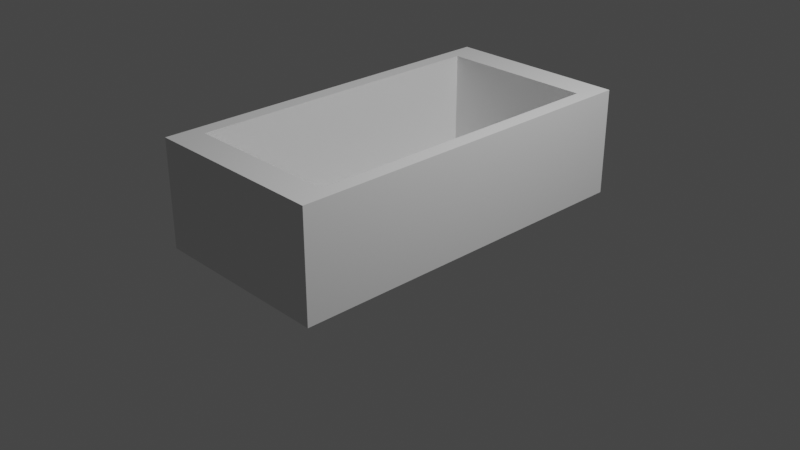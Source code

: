 # Source: tub.blend  (saved by Blender 2.90.8; exported with 4.5.12 LTS)
import bpy
from mathutils import Matrix  # noqa: F401  (used for matrix-valued properties, if any)

bpy.ops.wm.read_factory_settings(use_empty=True)
scene = bpy.context.scene
scene.name = 'Scene'

# ---- collections
col_collection = bpy.data.collections.new('Collection'); scene.collection.children.link(col_collection)

# ---- world
world_world = bpy.data.worlds.new('World'); scene.world = world_world
world_world.use_nodes = True; world_world.node_tree.nodes.clear()
_N = world_world.node_tree.nodes; _L = world_world.node_tree.links
n0 = _N.new('ShaderNodeOutputWorld'); n0.name = 'World Output'; n0.location = (300, 300)
n1 = _N.new('ShaderNodeBackground'); n1.name = 'Background'; n1.location = (10, 300)
n1.inputs[0].default_value = (0.05088, 0.05088, 0.05088, 1.0)
_L.new(n1.outputs[0], n0.inputs[0])
n0.is_active_output = True
world_world.color = (0.05088, 0.05088, 0.05088)
world_world.use_sun_shadow = False
world_world.sun_shadow_jitter_overblur = 0.0

# ---- cameras
cam_camera = bpy.data.cameras.new('Camera')
cam_camera.clip_end = 100.0
cam_camera.ortho_scale = 7.314

# ---- lights
light_light = bpy.data.lights.new('Light', 'POINT')
light_light.transmission_factor = 0.0
light_light.energy = 1000.0
light_light.shadow_soft_size = 0.1
light_light.shadow_maximum_resolution = 0.006
light_light.use_absolute_resolution = True

# ---- meshes
me_circle = bpy.data.meshes.new('Circle')
me_circle.from_pydata([(0.0, 1.0, 0.0), (-0.1951, 1.0, 0.0), (-0.3827, 1.0, 0.0), (-0.5556, 1.0, 0.0), (-0.7071, 1.0, 0.0), (-0.8315, 1.0, 0.0), (-0.9239, 1.0, 0.0), (-1.0, 1.0, 0.0), (-1.0, 7.55e-08, 0.0), (-1.0, -1.0, 0.0), (-0.9239, -1.0, 0.0), (-0.8315, -1.0, 0.0), (-0.7071, -1.0, 0.0), (-0.5556, -1.0, 0.0), (-0.3827, -1.0, 0.0), (-0.1951, -1.0, 0.0), (3.258e-07, -1.0, 0.0), (0.1951, -1.0, 0.0), (0.3827, -1.0, 0.0), (0.5556, -1.0, 0.0), (0.7071, -1.0, 0.0), (0.8315, -1.0, 0.0), (0.9239, -1.0, 0.0), (1.0, -1.0, 0.0), (1.0, 9.656e-07, 0.0), (1.0, 1.0, 0.0), (0.9239, 1.0, 0.0), (0.8315, 1.0, 0.0), (0.7071, 1.0, 0.0), (0.5556, 1.0, 0.0), (0.3827, 1.0, 0.0), (0.1951, 1.0, 0.0), (-1.113e-07, 0.0, 0.0), (-1.043e-07, 0.0, 0.0), (-1.192e-07, 0.0, 0.0), (-1.192e-07, 0.0, 0.0), (-1.192e-07, 0.0, 0.0), (-1.192e-07, 0.0, 0.0), (-1.192e-07, 0.0, 0.0), (-1.192e-07, 0.0, 0.0), (-1.192e-07, 2.98e-08, 0.0), (-1.192e-07, 0.0, 0.0), (-1.192e-07, 0.0, 0.0), (-1.192e-07, 0.0, 0.0), (-1.192e-07, 0.0, 0.0), (-1.192e-07, 0.0, 0.0), (-1.192e-07, 0.0, 0.0), (-1.043e-07, 0.0, 0.0), (-1.113e-07, 0.0, 0.0), (-1.043e-07, 0.0, 0.0), (-1.192e-07, 0.0, 0.0), (-1.192e-07, 0.0, 0.0), (-1.192e-07, 0.0, 0.0), (-1.192e-07, 0.0, 0.0), (-1.192e-07, 0.0, 0.0), (-1.192e-07, 0.0, 0.0), (-1.192e-07, 2.98e-08, 0.0), (-1.192e-07, 0.0, 0.0), (-1.192e-07, 0.0, 0.0), (-1.192e-07, 0.0, 0.0), (-1.192e-07, 0.0, 0.0), (-1.192e-07, 0.0, 0.0), (-1.192e-07, 0.0, 0.0), (-1.043e-07, 0.0, 0.0), (0.0, 1.0, 0.0), (-0.1951, 1.0, 0.0), (-0.3827, 1.0, 0.0), (-0.5556, 1.0, 0.0), (-0.7071, 1.0, 0.0), (-0.8315, 1.0, 0.0), (-0.9239, 1.0, 0.0), (-1.0, 1.0, 0.0), (-1.0, 7.55e-08, 0.0), (-1.0, -1.0, 0.0), (-0.9239, -1.0, 0.0), (-0.8315, -1.0, 0.0), (-0.7071, -1.0, 0.0), (-0.5556, -1.0, 0.0), (-0.3827, -1.0, 0.0), (-0.1951, -1.0, 0.0), (3.258e-07, -1.0, 0.0), (0.1951, -1.0, 0.0), (0.3827, -1.0, 0.0), (0.5556, -1.0, 0.0), (0.7071, -1.0, 0.0), (0.8315, -1.0, 0.0), (0.9239, -1.0, 0.0), (1.0, -1.0, 0.0), (1.0, 9.656e-07, 0.0), (1.0, 1.0, 0.0), (0.9239, 1.0, 0.0), (0.8315, 1.0, 0.0), (0.7071, 1.0, 0.0), (0.5556, 1.0, 0.0), (0.3827, 1.0, 0.0), (0.1951, 1.0, 0.0), (-1.043e-07, 0.0, 0.0), (-1.789e-08, 0.839, 0.0), (-0.1637, 0.839, 0.0), (-0.3211, 0.839, 0.0), (-0.4661, 0.839, 0.0), (-0.5932, 0.839, 0.0), (-0.6976, 0.839, 0.0), (-0.7751, 0.839, 0.0), (-0.839, 0.839, 0.0), (-0.839, 6.799e-08, 0.0), (-0.839, -0.839, 0.0), (-0.7751, -0.839, 0.0), (-0.6976, -0.839, 0.0), (-0.5932, -0.839, 0.0), (-0.4661, -0.839, 0.0), (-0.3211, -0.839, 0.0), (-0.1637, -0.839, 0.0), (2.555e-07, -0.839, 0.0), (0.1637, -0.839, 0.0), (0.3211, -0.839, 0.0), (0.4661, -0.839, 0.0), (0.5932, -0.839, 0.0), (0.6976, -0.839, 0.0), (0.7751, -0.839, 0.0), (0.839, -0.839, 0.0), (0.839, 8.147e-07, 0.0), (0.839, 0.839, 0.0), (0.7751, 0.839, 0.0), (0.6976, 0.839, 0.0), (0.5932, 0.839, 0.0), (0.4661, 0.839, 0.0), (0.3211, 0.839, 0.0), (0.1637, 0.839, 0.0), (-1.054e-07, 4.654e-09, 0.0), (0.0, 1.0, 1.145), (-0.1951, 1.0, 1.145), (-0.3827, 1.0, 1.145), (-0.5556, 1.0, 1.145), (-0.7071, 1.0, 1.145), (-0.8315, 1.0, 1.145), (-0.9239, 1.0, 1.145), (-1.0, 1.0, 1.145), (-1.0, 7.55e-08, 1.145), (-1.0, -1.0, 1.145), (-0.9239, -1.0, 1.145), (-0.8315, -1.0, 1.145), (-0.7071, -1.0, 1.145), (-0.5556, -1.0, 1.145), (-0.3827, -1.0, 1.145), (-0.1951, -1.0, 1.145), (3.258e-07, -1.0, 1.145), (0.1951, -1.0, 1.145), (0.3827, -1.0, 1.145), (0.5556, -1.0, 1.145), (0.7071, -1.0, 1.145), (0.8315, -1.0, 1.145), (0.9239, -1.0, 1.145), (1.0, -1.0, 1.145), (1.0, 9.656e-07, 1.145), (1.0, 1.0, 1.145), (0.9239, 1.0, 1.145), (0.8315, 1.0, 1.145), (0.7071, 1.0, 1.145), (0.5556, 1.0, 1.145), (0.3827, 1.0, 1.145), (0.1951, 1.0, 1.145), (-1.789e-08, 0.839, 1.145), (-0.1637, 0.839, 1.145), (-0.3211, 0.839, 1.145), (-0.4661, 0.839, 1.145), (-0.5932, 0.839, 1.145), (-0.6976, 0.839, 1.145), (-0.7751, 0.839, 1.145), (-0.839, 0.839, 1.145), (-0.839, 6.799e-08, 1.145), (-0.839, -0.839, 1.145), (-0.7751, -0.839, 1.145), (-0.6976, -0.839, 1.145), (-0.5932, -0.839, 1.145), (-0.4661, -0.839, 1.145), (-0.3211, -0.839, 1.145), (-0.1637, -0.839, 1.145), (2.555e-07, -0.839, 1.145), (0.1637, -0.839, 1.145), (0.3211, -0.839, 1.145), (0.4661, -0.839, 1.145), (0.5932, -0.839, 1.145), (0.6976, -0.839, 1.145), (0.7751, -0.839, 1.145), (0.839, -0.839, 1.145), (0.839, 8.147e-07, 1.145), (0.839, 0.839, 1.145), (0.7751, 0.839, 1.145), (0.6976, 0.839, 1.145), (0.5932, 0.839, 1.145), (0.4661, 0.839, 1.145), (0.3211, 0.839, 1.145), (0.1637, 0.839, 1.145)], [], [(20, 19, 51, 52), (7, 6, 38, 39), (21, 20, 52, 53), (8, 7, 39, 40), (22, 21, 53, 54), (9, 8, 40, 41), (23, 22, 54, 55), (10, 9, 41, 42), (24, 23, 55, 56), (11, 10, 42, 43), (25, 24, 56, 57), (12, 11, 43, 44), (26, 25, 57, 58), (13, 12, 44, 45), (27, 26, 58, 59), (14, 13, 45, 46), (1, 0, 32, 33), (28, 27, 59, 60), (15, 14, 46, 47), (2, 1, 33, 34), (29, 28, 60, 61), (16, 15, 47, 48), (3, 2, 34, 35), (30, 29, 61, 62), (17, 16, 48, 49), (4, 3, 35, 36), (31, 30, 62, 63), (18, 17, 49, 50), (5, 4, 36, 37), (0, 31, 63, 32), (19, 18, 50, 51), (6, 5, 37, 38), (19, 20, 84, 83), (6, 7, 71, 70), (20, 21, 85, 84), (7, 8, 72, 71), (21, 22, 86, 85), (8, 9, 73, 72), (22, 23, 87, 86), (9, 10, 74, 73), (23, 24, 88, 87), (10, 11, 75, 74), (24, 25, 89, 88), (11, 12, 76, 75), (25, 26, 90, 89), (12, 13, 77, 76), (63, 31, 95, 96), (26, 27, 91, 90), (13, 14, 78, 77), (0, 1, 65, 64), (27, 28, 92, 91), (14, 15, 79, 78), (1, 2, 66, 65), (28, 29, 93, 92), (15, 16, 80, 79), (2, 3, 67, 66), (29, 30, 94, 93), (16, 17, 81, 80), (3, 4, 68, 67), (30, 31, 95, 94), (17, 18, 82, 81), (4, 5, 69, 68), (31, 0, 64, 95), (18, 19, 83, 82), (5, 6, 70, 69), (65, 66, 132, 131), (91, 92, 158, 157), (111, 110, 175, 176), (64, 65, 131, 130), (90, 91, 157, 156), (96, 95, 128, 129), (110, 109, 174, 175), (89, 90, 156, 155), (109, 108, 173, 174), (88, 89, 155, 154), (108, 107, 172, 173), (87, 88, 154, 153), (107, 106, 171, 172), (86, 87, 153, 152), (106, 105, 170, 171), (85, 86, 152, 151), (105, 104, 169, 170), (84, 85, 151, 150), (104, 103, 168, 169), (83, 84, 150, 149), (103, 102, 167, 168), (97, 128, 193, 162), (82, 83, 149, 148), (102, 101, 166, 167), (128, 127, 192, 193), (81, 82, 148, 147), (101, 100, 165, 166), (127, 126, 191, 192), (80, 81, 147, 146), (100, 99, 164, 165), (126, 125, 190, 191), (79, 80, 146, 145), (147, 148, 180, 179), (134, 135, 167, 166), (161, 130, 162, 193), (148, 149, 181, 180), (135, 136, 168, 167), (149, 150, 182, 181), (136, 137, 169, 168), (150, 151, 183, 182), (137, 138, 170, 169), (151, 152, 184, 183), (138, 139, 171, 170), (152, 153, 185, 184), (139, 140, 172, 171), (153, 154, 186, 185), (140, 141, 173, 172), (154, 155, 187, 186), (141, 142, 174, 173), (155, 156, 188, 187), (142, 143, 175, 174), (156, 157, 189, 188), (143, 144, 176, 175), (130, 131, 163, 162), (157, 158, 190, 189), (144, 145, 177, 176), (131, 132, 164, 163), (158, 159, 191, 190), (145, 146, 178, 177), (132, 133, 165, 164), (159, 160, 192, 191), (146, 147, 179, 178), (133, 134, 166, 165), (160, 161, 193, 192), (112, 111, 176, 177), (92, 93, 159, 158), (66, 67, 133, 132), (113, 112, 177, 178), (93, 94, 160, 159), (67, 68, 134, 133), (114, 113, 178, 179), (94, 95, 161, 160), (68, 69, 135, 134), (115, 114, 179, 180), (95, 64, 130, 161), (69, 70, 136, 135), (116, 115, 180, 181), (70, 71, 137, 136), (117, 116, 181, 182), (71, 72, 138, 137), (118, 117, 182, 183), (72, 73, 139, 138), (119, 118, 183, 184), (73, 74, 140, 139), (120, 119, 184, 185), (74, 75, 141, 140), (121, 120, 185, 186), (75, 76, 142, 141), (122, 121, 186, 187), (76, 77, 143, 142), (123, 122, 187, 188), (77, 78, 144, 143), (124, 123, 188, 189), (98, 97, 162, 163), (78, 79, 145, 144), (125, 124, 189, 190), (99, 98, 163, 164)])
_uv = me_circle.uv_layers.new(name='UVMap')
_uv.uv.foreach_set('vector', [0.0, 0.0, 0.0, 0.0, 0.0, 0.0, 0.0, 0.0, 0.0, 0.0, 0.0, 0.0, 0.0, 0.0, 0.0, 0.0, 0.0, 0.0, 0.0, 0.0, 0.0, 0.0, 0.0, 0.0, 0.0, 0.0, 0.0, 0.0, 0.0, 0.0, 0.0, 0.0, 0.0, 0.0, 0.0, 0.0, 0.0, 0.0, 0.0, 0.0, 0.0, 0.0, 0.0, 0.0, 0.0, 0.0, 0.0, 0.0, 0.0, 0.0, 0.0, 0.0, 0.0, 0.0, 0.0, 0.0, 0.0, 0.0, 0.0, 0.0, 0.0, 0.0, 0.0, 0.0, 0.0, 0.0, 0.0, 0.0, 0.0, 0.0, 0.0, 0.0, 0.0, 0.0, 0.0, 0.0, 0.0, 0.0, 0.0, 0.0, 0.0, 0.0, 0.0, 0.0, 0.0, 0.0, 0.0, 0.0, 0.0, 0.0, 0.0, 0.0, 0.0, 0.0, 0.0, 0.0, 0.0, 0.0, 0.0, 0.0, 0.0, 0.0, 0.0, 0.0, 0.0, 0.0, 0.0, 0.0, 0.0, 0.0, 0.0, 0.0, 0.0, 0.0, 0.0, 0.0, 0.0, 0.0, 0.0, 0.0, 0.0, 0.0, 0.0, 0.0, 0.0, 0.0, 0.0, 0.0, 0.0, 0.0, 0.0, 0.0, 0.0, 0.0, 0.0, 0.0, 0.0, 0.0, 0.0, 0.0, 0.0, 0.0, 0.0, 0.0, 0.0, 0.0, 0.0, 0.0, 0.0, 0.0, 0.0, 0.0, 0.0, 0.0, 0.0, 0.0, 0.0, 0.0, 0.0, 0.0, 0.0, 0.0, 0.0, 0.0, 0.0, 0.0, 0.0, 0.0, 0.0, 0.0, 0.0, 0.0, 0.0, 0.0, 0.0, 0.0, 0.0, 0.0, 0.0, 0.0, 0.0, 0.0, 0.0, 0.0, 0.0, 0.0, 0.0, 0.0, 0.0, 0.0, 0.0, 0.0, 0.0, 0.0, 0.0, 0.0, 0.0, 0.0, 0.0, 0.0, 0.0, 0.0, 0.0, 0.0, 0.0, 0.0, 0.0, 0.0, 0.0, 0.0, 0.0, 0.0, 0.0, 0.0, 0.0, 0.0, 0.0, 0.0, 0.0, 0.0, 0.0, 0.0, 0.0, 0.0, 0.0, 0.0, 0.0, 0.0, 0.0, 0.0, 0.0, 0.0, 0.0, 0.0, 0.0, 0.0, 0.0, 0.0, 0.0, 0.0, 0.0, 0.0, 0.0, 0.0, 0.0, 0.0, 0.0, 0.0, 0.0, 0.0, 0.0, 0.0, 0.0, 0.0, 0.0, 0.0, 0.0, 0.0, 0.0, 0.0, 0.0, 0.0, 0.0, 0.0, 0.0, 0.0, 0.0, 0.0, 0.0, 0.0, 0.0, 0.0, 0.0, 0.0, 0.0, 0.0, 0.0, 0.0, 0.0, 0.0, 0.0, 0.0, 0.0, 0.0, 0.0, 0.0, 0.0, 0.0, 0.0, 0.0, 0.0, 0.0, 0.0, 0.0, 0.0, 0.0, 0.0, 0.0, 0.0, 0.0, 0.0, 0.0, 0.0, 0.0, 0.0, 0.0, 0.0, 0.0, 0.0, 0.0, 0.0, 0.0, 0.0, 0.0, 0.0, 0.0, 0.0, 0.0, 0.0, 0.0, 0.0, 0.0, 0.0, 0.0, 0.0, 0.0, 0.0, 0.0, 0.0, 0.0, 0.0, 0.0, 0.0, 0.0, 0.0, 0.0, 0.0, 0.0, 0.0, 0.0, 0.0, 0.0, 0.0, 0.0, 0.0, 0.0, 0.0, 0.0, 0.0, 0.0, 0.0, 0.0, 0.0, 0.0, 0.0, 0.0, 0.0, 0.0, 0.0, 0.0, 0.0, 0.0, 0.0, 0.0, 0.0, 0.0, 0.0, 0.0, 0.0, 0.0, 0.0, 0.0, 0.0, 0.0, 0.0, 0.0, 0.0, 0.0, 0.0, 0.0, 0.0, 0.0, 0.0, 0.0, 0.0, 0.0, 0.0, 0.0, 0.0, 0.0, 0.0, 0.0, 0.0, 0.0, 0.0, 0.0, 0.0, 0.0, 0.0, 0.0, 0.0, 0.0, 0.0, 0.0, 0.0, 0.0, 0.0, 0.0, 0.0, 0.0, 0.0, 0.0, 0.0, 0.0, 0.0, 0.0, 0.0, 0.0, 0.0, 0.0, 0.0, 0.0, 0.0, 0.0, 0.0, 0.0, 0.0, 0.0, 0.0, 0.0, 0.0, 0.0, 0.0, 0.0, 0.0, 0.0, 0.0, 0.0, 0.0, 0.0, 0.0, 0.0, 0.0, 0.0, 0.0, 0.0, 0.0, 0.0, 0.0, 0.0, 0.0, 0.0, 0.0, 0.0, 0.0, 0.0, 0.0, 0.0, 0.0, 0.0, 0.0, 0.0, 0.0, 0.0, 0.0, 0.0, 0.0, 0.0, 0.0, 0.0, 0.0, 0.0, 0.0, 0.0, 0.0, 0.0, 0.0, 0.0, 0.0, 0.0, 0.0, 0.0, 0.0, 0.0, 0.0, 0.0, 0.0, 0.0, 0.0, 0.0, 0.0, 0.0, 0.0, 0.0, 0.0, 0.0, 0.0, 0.0, 0.0, 0.0, 0.0, 0.0, 0.0, 0.0, 0.0, 0.0, 0.0, 0.0, 0.0, 0.0, 0.0, 0.0, 0.0, 0.0, 0.0, 0.0, 0.0, 0.0, 0.0, 0.0, 0.0, 0.0, 0.0, 0.0, 0.0, 0.0, 0.0, 0.0, 0.0, 0.0, 0.0, 0.0, 0.0, 0.0, 0.0, 0.0, 0.0, 0.0, 0.0, 0.0, 0.0, 0.0, 0.0, 0.0, 0.0, 0.0, 0.0, 0.0, 0.0, 0.0, 0.0, 0.0, 0.0, 0.0, 0.0, 0.0, 0.0, 0.0, 0.0, 0.0, 0.0, 0.0, 0.0, 0.0, 0.0, 0.0, 0.0, 0.0, 0.0, 0.0, 0.0, 0.0, 0.0, 0.0, 0.0, 0.0, 0.0, 0.0, 0.0, 0.0, 0.0, 0.0, 0.0, 0.0, 0.0, 0.0, 0.0, 0.0, 0.0, 0.0, 0.0, 0.0, 0.0, 0.0, 0.0, 0.0, 0.0, 0.0, 0.0, 0.0, 0.0, 0.0, 0.0, 0.0, 0.0, 0.0, 0.0, 0.0, 0.0, 0.0, 0.0, 0.0, 0.0, 0.0, 0.0, 0.0, 0.0, 0.0, 0.0, 0.0, 0.0, 0.0, 0.0, 0.0, 0.0, 0.0, 0.0, 0.0, 0.0, 0.0, 0.0, 0.0, 0.0, 0.0, 0.0, 0.0, 0.0, 0.0, 0.0, 0.0, 0.0, 0.0, 0.0, 0.0, 0.0, 0.0, 0.0, 0.0, 0.0, 0.0, 0.0, 0.0, 0.0, 0.0, 0.0, 0.0, 0.0, 0.0, 0.0, 0.0, 0.0, 0.0, 0.0, 0.0, 0.0, 0.0, 0.0, 0.0, 0.0, 0.0, 0.0, 0.0, 0.0, 0.0, 0.0, 0.0, 0.0, 0.0, 0.0, 0.0, 0.0, 0.0, 0.0, 0.0, 0.0, 0.0, 0.0, 0.0, 0.0, 0.0, 0.0, 0.0, 0.0, 0.0, 0.0, 0.0, 0.0, 0.0, 0.0, 0.0, 0.0, 0.0, 0.0, 0.0, 0.0, 0.0, 0.0, 0.0, 0.0, 0.0, 0.0, 0.0, 0.0, 0.0, 0.0, 0.0, 0.0, 0.0, 0.0, 0.0, 0.0, 0.0, 0.0, 0.0, 0.0, 0.0, 0.0, 0.0, 0.0, 0.0, 0.0, 0.0, 0.0, 0.0, 0.0, 0.0, 0.0, 0.0, 0.0, 0.0, 0.0, 0.0, 0.0, 0.0, 0.0, 0.0, 0.0, 0.0, 0.0, 0.0, 0.0, 0.0, 0.0, 0.0, 0.0, 0.0, 0.0, 0.0, 0.0, 0.0, 0.0, 0.0, 0.0, 0.0, 0.0, 0.0, 0.0, 0.0, 0.0, 0.0, 0.0, 0.0, 0.0, 0.0, 0.0, 0.0, 0.0, 0.0, 0.0, 0.0, 0.0, 0.0, 0.0, 0.0, 0.0, 0.0, 0.0, 0.0, 0.0, 0.0, 0.0, 0.0, 0.0, 0.0, 0.0, 0.0, 0.0, 0.0, 0.0, 0.0, 0.0, 0.0, 0.0, 0.0, 0.0, 0.0, 0.0, 0.0, 0.0, 0.0, 0.0, 0.0, 0.0, 0.0, 0.0, 0.0, 0.0, 0.0, 0.0, 0.0, 0.0, 0.0, 0.0, 0.0, 0.0, 0.0, 0.0, 0.0, 0.0, 0.0, 0.0, 0.0, 0.0, 0.0, 0.0, 0.0, 0.0, 0.0, 0.0, 0.0, 0.0, 0.0, 0.0, 0.0, 0.0, 0.0, 0.0, 0.0, 0.0, 0.0, 0.0, 0.0, 0.0, 0.0, 0.0, 0.0, 0.0, 0.0, 0.0, 0.0, 0.0, 0.0, 0.0, 0.0, 0.0, 0.0, 0.0, 0.0, 0.0, 0.0, 0.0, 0.0, 0.0, 0.0, 0.0, 0.0, 0.0, 0.0, 0.0, 0.0, 0.0, 0.0, 0.0, 0.0, 0.0, 0.0, 0.0, 0.0, 0.0, 0.0, 0.0, 0.0, 0.0, 0.0, 0.0, 0.0, 0.0, 0.0, 0.0, 0.0, 0.0, 0.0, 0.0, 0.0, 0.0, 0.0, 0.0, 0.0, 0.0, 0.0, 0.0, 0.0, 0.0, 0.0, 0.0, 0.0, 0.0, 0.0, 0.0, 0.0, 0.0, 0.0, 0.0, 0.0, 0.0, 0.0, 0.0, 0.0, 0.0, 0.0, 0.0, 0.0, 0.0, 0.0, 0.0, 0.0, 0.0, 0.0, 0.0, 0.0, 0.0, 0.0, 0.0, 0.0, 0.0, 0.0, 0.0, 0.0, 0.0, 0.0, 0.0, 0.0, 0.0, 0.0, 0.0, 0.0, 0.0, 0.0, 0.0, 0.0, 0.0, 0.0, 0.0, 0.0, 0.0, 0.0, 0.0, 0.0, 0.0, 0.0, 0.0, 0.0, 0.0, 0.0, 0.0, 0.0, 0.0, 0.0, 0.0, 0.0, 0.0, 0.0, 0.0, 0.0, 0.0, 0.0, 0.0, 0.0, 0.0, 0.0, 0.0, 0.0, 0.0, 0.0, 0.0, 0.0, 0.0, 0.0, 0.0, 0.0, 0.0, 0.0, 0.0, 0.0, 0.0, 0.0, 0.0, 0.0, 0.0, 0.0, 0.0, 0.0, 0.0, 0.0, 0.0, 0.0, 0.0, 0.0, 0.0, 0.0, 0.0, 0.0, 0.0, 0.0, 0.0, 0.0, 0.0, 0.0, 0.0, 0.0, 0.0, 0.0, 0.0, 0.0, 0.0, 0.0, 0.0, 0.0, 0.0, 0.0, 0.0, 0.0, 0.0, 0.0, 0.0, 0.0, 0.0, 0.0, 0.0, 0.0, 0.0, 0.0, 0.0, 0.0, 0.0, 0.0, 0.0, 0.0, 0.0, 0.0, 0.0, 0.0, 0.0, 0.0, 0.0, 0.0, 0.0, 0.0, 0.0, 0.0, 0.0, 0.0, 0.0, 0.0, 0.0, 0.0, 0.0, 0.0, 0.0, 0.0, 0.0, 0.0, 0.0, 0.0, 0.0, 0.0, 0.0, 0.0, 0.0, 0.0, 0.0, 0.0, 0.0, 0.0, 0.0, 0.0, 0.0, 0.0, 0.0, 0.0, 0.0, 0.0, 0.0, 0.0, 0.0, 0.0, 0.0, 0.0, 0.0, 0.0, 0.0, 0.0, 0.0, 0.0, 0.0, 0.0, 0.0, 0.0, 0.0, 0.0, 0.0, 0.0, 0.0, 0.0, 0.0, 0.0, 0.0, 0.0, 0.0, 0.0, 0.0, 0.0, 0.0, 0.0, 0.0, 0.0, 0.0, 0.0, 0.0, 0.0, 0.0, 0.0, 0.0, 0.0, 0.0, 0.0, 0.0, 0.0, 0.0, 0.0, 0.0, 0.0, 0.0, 0.0, 0.0, 0.0, 0.0, 0.0, 0.0, 0.0, 0.0, 0.0, 0.0, 0.0, 0.0, 0.0, 0.0, 0.0, 0.0, 0.0, 0.0, 0.0, 0.0, 0.0, 0.0, 0.0, 0.0, 0.0, 0.0, 0.0, 0.0, 0.0, 0.0, 0.0, 0.0, 0.0, 0.0, 0.0, 0.0, 0.0, 0.0, 0.0, 0.0, 0.0, 0.0, 0.0, 0.0, 0.0, 0.0, 0.0, 0.0, 0.0, 0.0, 0.0, 0.0, 0.0, 0.0, 0.0, 0.0, 0.0, 0.0, 0.0, 0.0, 0.0, 0.0, 0.0, 0.0, 0.0, 0.0, 0.0, 0.0, 0.0, 0.0, 0.0, 0.0, 0.0, 0.0, 0.0, 0.0, 0.0, 0.0, 0.0, 0.0, 0.0, 0.0, 0.0, 0.0, 0.0, 0.0, 0.0, 0.0, 0.0, 0.0, 0.0, 0.0, 0.0, 0.0, 0.0, 0.0, 0.0, 0.0, 0.0, 0.0, 0.0, 0.0, 0.0, 0.0, 0.0, 0.0, 0.0, 0.0, 0.0, 0.0, 0.0, 0.0, 0.0, 0.0, 0.0, 0.0, 0.0, 0.0, 0.0, 0.0, 0.0, 0.0, 0.0, 0.0, 0.0, 0.0, 0.0, 0.0, 0.0, 0.0, 0.0, 0.0, 0.0, 0.0, 0.0, 0.0, 0.0, 0.0, 0.0, 0.0, 0.0, 0.0, 0.0])
me_circle.use_remesh_fix_poles = True
me_circle.use_remesh_preserve_attributes = False
me_circle.use_mirror_vertex_groups = False
me_circle.update()

# ---- objects
ob_light = bpy.data.objects.new('Light', light_light)
ob_camera = bpy.data.objects.new('Camera', cam_camera)
ob_circle = bpy.data.objects.new('Circle', me_circle)

# ---- transforms, parenting, visibility, modifiers, constraints
ob_light.location = (4.076, 1.005, 5.904)
ob_light.rotation_euler = (0.6503, 0.05522, 1.866)
ob_light.lock_rotations_4d = False
ob_light.empty_display_type = 'ARROWS'
ob_light.color = (0.0, 0.0, 0.0, 0.0)
ob_light.lineart.crease_threshold = 0.0
ob_camera.location = (7.359, -6.926, 4.958)
ob_camera.rotation_euler = (1.109, 0.0, 0.8149)
ob_camera.lock_rotations_4d = False
ob_camera.empty_display_type = 'ARROWS'
ob_camera.color = (0.0, 0.0, 0.0, 0.0)
ob_camera.display_type = 'WIRE'
ob_camera.lineart.crease_threshold = 0.0
ob_circle.location = (0.0, 0.0, 0.0)
ob_circle.scale = (1.0, 2.0, 1.0)
ob_circle.lineart.crease_threshold = 0.0

# ---- collection membership
col_collection.objects.link(ob_light)
col_collection.objects.link(ob_camera)
col_collection.objects.link(ob_circle)

# ---- scene / render settings (as saved in the file)
scene.camera = ob_camera
scene.frame_start = 1; scene.frame_end = 250; scene.frame_set(1)
scene.render.engine = 'BLENDER_EEVEE_NEXT'
scene.cycles.use_denoising = False
scene.cycles.samples = 128
scene.cycles.sampling_pattern = 'TABULATED_SOBOL'
scene.cycles.use_adaptive_sampling = False
scene.cycles.use_light_tree = False
scene.view_settings.view_transform = 'Filmic'
bpy.context.view_layer.update()
